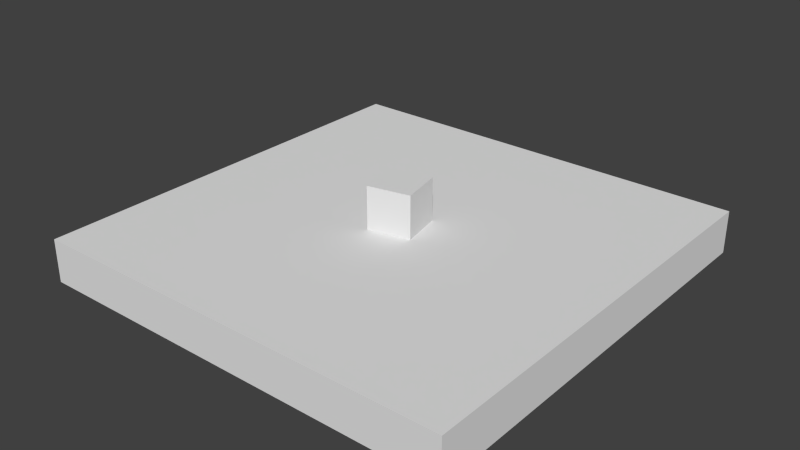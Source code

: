 # Source: 1.blend  (saved by Blender 2.72.0; exported with 4.5.12 LTS)
import bpy
from mathutils import Matrix  # noqa: F401  (used for matrix-valued properties, if any)

bpy.ops.wm.read_factory_settings(use_empty=True)
scene = bpy.context.scene
scene.name = 'Scene'

# ---- collections
col_collection_1 = bpy.data.collections.new('Collection 1'); scene.collection.children.link(col_collection_1)

# ---- materials (node trees are filled in below, after node groups)
mat_material = bpy.data.materials.new('Material')
mat_material.alpha_threshold = 0.0
mat_material.use_transparent_shadow = False
mat_material.roughness = 0.5
mat_material.line_color = (0.0, 0.0, 0.0, 1.0)

# ---- material node trees

# ---- world
world_world = bpy.data.worlds.new('World'); scene.world = world_world
world_world.color = (0.05088, 0.05088, 0.05088)
world_world.use_sun_shadow = False
world_world.sun_shadow_jitter_overblur = 0.0
world_world.cycles.sampling_method = 'MANUAL'
world_world.cycles.sample_map_resolution = 256

# ---- meshes
me_cube_001 = bpy.data.meshes.new('Cube.001')
me_cube_001.from_pydata([(-1.0, -1.0, -1.0), (-1.0, 1.0, -1.0), (1.0, 1.0, -1.0), (1.0, -1.0, -1.0), (-1.0, -1.0, 1.0), (-1.0, 1.0, 1.0), (1.0, 1.0, 1.0), (1.0, -1.0, 1.0)], [], [(4, 5, 1, 0), (5, 6, 2, 1), (6, 7, 3, 2), (7, 4, 0, 3), (0, 1, 2, 3), (7, 6, 5, 4)])
me_cube_001.use_remesh_preserve_volume = False
me_cube_001.use_remesh_preserve_attributes = False
me_cube_001.use_mirror_vertex_groups = False
me_cube_001.update()
me_cube = bpy.data.meshes.new('Cube')
me_cube.from_pydata([(1.0, 1.0, -1.0), (1.0, -1.0, -1.0), (-1.0, -1.0, -1.0), (-1.0, 1.0, -1.0), (1.0, 1.0, 1.0), (1.0, -1.0, 1.0), (-1.0, -1.0, 1.0), (-1.0, 1.0, 1.0)], [], [(0, 1, 2, 3), (4, 7, 6, 5), (0, 4, 5, 1), (1, 5, 6, 2), (2, 6, 7, 3), (4, 0, 3, 7)])
me_cube.materials.append(mat_material)
me_cube.use_remesh_preserve_volume = False
me_cube.use_remesh_preserve_attributes = False
me_cube.use_mirror_vertex_groups = False
me_cube.update()

# ---- objects
ob_cube_001 = bpy.data.objects.new('Cube.001', me_cube_001)
ob_cube = bpy.data.objects.new('Cube', me_cube)

# ---- transforms, parenting, visibility, modifiers, constraints
ob_cube_001.location = (0.0, 0.0, 1.0)
ob_cube_001.rotation_euler = (0.0, 0.0, 0.2094)
ob_cube_001.lineart.crease_threshold = 0.0
ob_cube.location = (0.0, 0.0, -1.0)
ob_cube.scale = (10.0, 10.0, 1.0)
ob_cube.lock_rotations_4d = False
ob_cube.empty_display_type = 'ARROWS'
ob_cube.lineart.crease_threshold = 0.0

# ---- collection membership
col_collection_1.objects.link(ob_cube_001)
col_collection_1.objects.link(ob_cube)

# ---- scene / render settings (as saved in the file)
scene.frame_start = 1; scene.frame_end = 250; scene.frame_set(1)
scene.render.engine = 'BLENDER_EEVEE_NEXT'
scene.render.resolution_percentage = 50
scene.render.dither_intensity = 0.0
scene.cycles.use_denoising = False
scene.cycles.samples = 10
scene.cycles.sampling_pattern = 'TABULATED_SOBOL'
scene.cycles.light_sampling_threshold = 0.0
scene.cycles.use_adaptive_sampling = False
scene.cycles.use_light_tree = False
scene.cycles.blur_glossy = 0.0
scene.cycles.pixel_filter_type = 'GAUSSIAN'
scene.cycles.sample_clamp_indirect = 0.0
scene.view_settings.view_transform = 'Standard'
bpy.context.view_layer.update()

# ---- added for rendering (the .blend has no active camera and no usable light): camera, sun
cam_auto = bpy.data.cameras.new('AutoCamera')
cam_auto.lens = 50.0
cam_auto.sensor_width = 36.0
cam_auto.clip_end = 1000.0
ob_auto_camera = bpy.data.objects.new('AutoCamera', cam_auto)
scene.collection.objects.link(ob_auto_camera)
ob_auto_camera.location = (26.4297, -31.7156, 21.1438)
ob_auto_camera.rotation_euler = (1.09748, -7.21219e-08, 0.694738)
scene.camera = ob_auto_camera
light_auto_sun = bpy.data.lights.new('AutoSun', 'SUN')
light_auto_sun.energy = 3.0
light_auto_sun.angle = 0.0523599
ob_auto_sun = bpy.data.objects.new('AutoSun', light_auto_sun)
scene.collection.objects.link(ob_auto_sun)
ob_auto_sun.rotation_euler = (0.872665, 0.174533, 0.523599)
bpy.context.view_layer.update()
